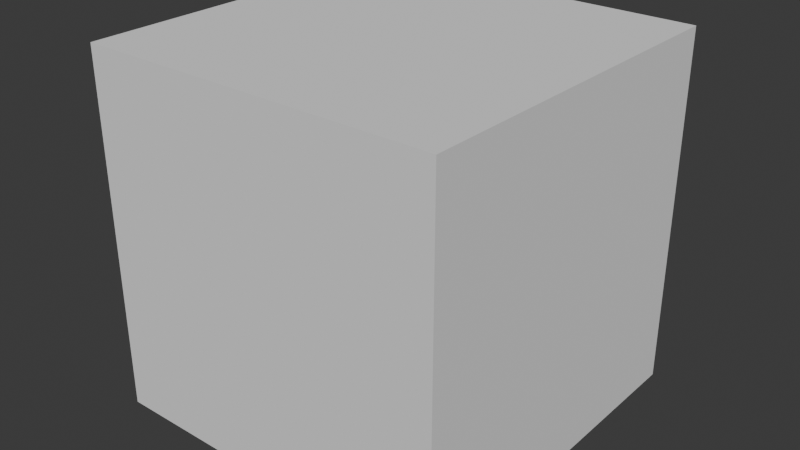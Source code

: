 # Source: simple_bsp_coll_small.blend  (saved by Blender 4.1.24; exported with 4.5.12 LTS)
import bpy
from mathutils import Matrix  # noqa: F401  (used for matrix-valued properties, if any)

bpy.ops.wm.read_factory_settings(use_empty=True)
scene = bpy.context.scene
scene.name = 'Scene'

# ---- world
world_world = bpy.data.worlds.new('World'); scene.world = world_world
world_world.use_nodes = True; world_world.node_tree.nodes.clear()
_N = world_world.node_tree.nodes; _L = world_world.node_tree.links
n0 = _N.new('ShaderNodeOutputWorld'); n0.name = 'World Output'; n0.location = (300, 300)
n1 = _N.new('ShaderNodeBackground'); n1.name = 'Background'; n1.location = (10, 300)
n1.inputs[0].default_value = (0.05088, 0.05088, 0.05088, 1.0)
_L.new(n1.outputs[0], n0.inputs[0])
n0.is_active_output = True
world_world.color = (0.05088, 0.05088, 0.05088)
world_world.use_sun_shadow = False
world_world.sun_shadow_jitter_overblur = 0.0

# ---- meshes
me_default_default = bpy.data.meshes.new('default:default')
me_default_default.from_pydata([(-5.0, -5.0, -5.0), (-5.0, -5.0, 5.0), (-5.0, 5.0, -5.0), (-5.0, 5.0, 5.0), (5.0, -5.0, -5.0), (5.0, -5.0, 5.0), (5.0, 5.0, -5.0), (5.0, 5.0, 5.0)], [], [(0, 1, 3, 2), (2, 3, 7, 6), (6, 7, 5, 4), (4, 5, 1, 0), (2, 6, 4, 0), (7, 3, 1, 5)])
_uv = me_default_default.uv_layers.new(name='UVMap')
_uv.uv.foreach_set('vector', [0.375, 0.0, 0.625, 0.0, 0.625, 0.25, 0.375, 0.25, 0.375, 0.25, 0.625, 0.25, 0.625, 0.5, 0.375, 0.5, 0.375, 0.5, 0.625, 0.5, 0.625, 0.75, 0.375, 0.75, 0.375, 0.75, 0.625, 0.75, 0.625, 1.0, 0.375, 1.0, 0.125, 0.5, 0.375, 0.5, 0.375, 0.75, 0.125, 0.75, 0.625, 0.5, 0.875, 0.5, 0.875, 0.75, 0.625, 0.75])
me_default_default.update()

# ---- objects
ob_default_default = bpy.data.objects.new('default:default', me_default_default)

# ---- transforms, parenting, visibility, modifiers, constraints
ob_default_default.location = (0.0, 0.0, 0.0)

# ---- collection membership
scene.collection.objects.link(ob_default_default)

# ---- scene / render settings (as saved in the file)
scene.frame_start = 1; scene.frame_end = 250; scene.frame_set(1)
scene.render.engine = 'BLENDER_EEVEE_NEXT'
scene.cycles.sampling_pattern = 'TABULATED_SOBOL'
scene.eevee.ray_tracing_options.trace_max_roughness = 0.0
bpy.context.view_layer.update()

# ---- added for rendering (the .blend has no active camera and no usable light): camera, sun
cam_auto = bpy.data.cameras.new('AutoCamera')
cam_auto.lens = 50.0
cam_auto.sensor_width = 36.0
cam_auto.clip_end = 1000.0
ob_auto_camera = bpy.data.objects.new('AutoCamera', cam_auto)
scene.collection.objects.link(ob_auto_camera)
ob_auto_camera.location = (16.0254, -19.2304, 12.8203)
ob_auto_camera.rotation_euler = (1.09748, -7.21219e-08, 0.694738)
scene.camera = ob_auto_camera
light_auto_sun = bpy.data.lights.new('AutoSun', 'SUN')
light_auto_sun.energy = 3.0
light_auto_sun.angle = 0.0523599
ob_auto_sun = bpy.data.objects.new('AutoSun', light_auto_sun)
scene.collection.objects.link(ob_auto_sun)
ob_auto_sun.rotation_euler = (0.872665, 0.174533, 0.523599)
bpy.context.view_layer.update()
